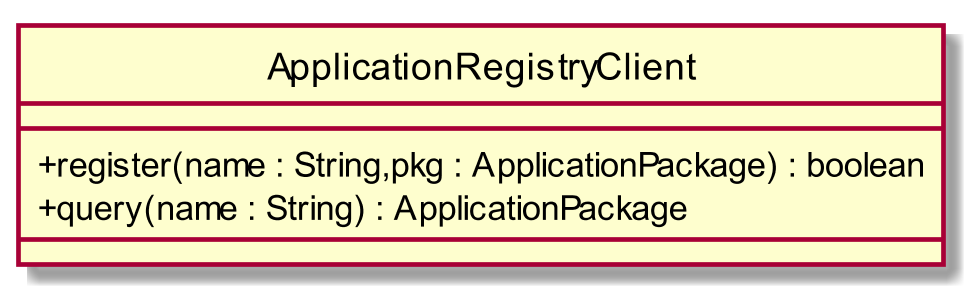

The diagram above was rendered by PlantUML. Its source (embedded in the PNG):
@startuml
scale 1000*1000
skinparam classAttributeIconSize 0
interface ApplicationRegistryClient
class ApplicationRegistryClient{
__
+ register(name : String,pkg : ApplicationPackage) : boolean
+ query(name : String) : ApplicationPackage
__

}
hide circle
@enduml